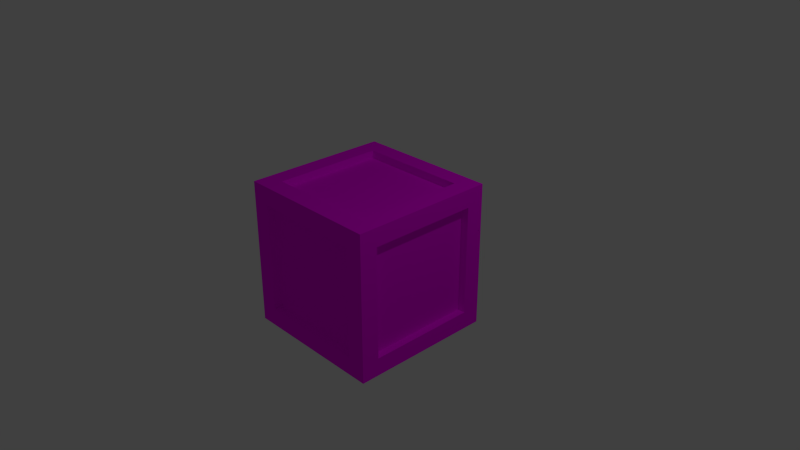# Source: hollowCircleCrate.blend  (saved by Blender 2.79.0; exported with 4.5.12 LTS)
import bpy
from mathutils import Matrix  # noqa: F401  (used for matrix-valued properties, if any)

bpy.ops.wm.read_factory_settings(use_empty=True)
scene = bpy.context.scene
scene.name = 'Scene'

# ---- collections
col_collection_1 = bpy.data.collections.new('Collection 1'); scene.collection.children.link(col_collection_1)

# ---- images (referenced by path relative to the original .blend; pixels are not part of the script)
import os
ASSET_DIR = os.environ.get("B2B_ASSET_DIR", "")  # directory of the original .blend (textures are referenced by path, not embedded)
HERE = os.path.dirname(os.path.abspath(__file__))  # packed textures are extracted next to this script under _unpacked/

def load_image(name, relpath, width, height, colorspace="sRGB"):
    """Load a texture the original file referenced (path relative to the .blend, or extracted next to this script)."""
    p = next((c for c in (os.path.join(HERE, relpath), os.path.join(ASSET_DIR, relpath)) if relpath and os.path.exists(c)), "")
    if p:
        img = bpy.data.images.load(p, check_existing=True)
        img.name = name
    else:  # same state as the original file: an image datablock whose file is absent (Cycles renders it pink)
        img = bpy.data.images.new(name, width, height)
        img.source = "FILE"
        img.filepath = "//" + (relpath or name)
    img.colorspace_settings.name = colorspace
    return img
img_hollowcircle_testtexture = load_image('hollowCircle_testTexture', 'hollowCircle_testTexture.png', 1024, 1024, 'sRGB')
img_testbasecratetexture_png = load_image('testBaseCrateTexture.png', 'testBaseCrateTexture.png', 1024, 1024, 'sRGB')

# ---- materials (node trees are filled in below, after node groups)
mat_material = bpy.data.materials.new('Material')
mat_material.alpha_threshold = 0.0
mat_material.roughness = 0.5
mat_material_001 = bpy.data.materials.new('Material.001')
mat_material_001.alpha_threshold = 0.0
mat_material_001.roughness = 0.5

# ---- material node trees
mat_material.use_nodes = True; mat_material.node_tree.nodes.clear()
_N = mat_material.node_tree.nodes; _L = mat_material.node_tree.links
n0 = _N.new('ShaderNodeOutputMaterial'); n0.name = 'Material Output'; n0.location = (300, 300)
n1 = _N.new('ShaderNodeBsdfDiffuse'); n1.name = 'Diffuse BSDF'; n1.location = (10, 300)
n2 = _N.new('ShaderNodeTexImage'); n2.name = 'Image Texture'; n2.location = (-235, 324)
n2.width = 140
n2.image = img_hollowcircle_testtexture
_L.new(n1.outputs[0], n0.inputs[0])
_L.new(n2.outputs[0], n1.inputs[0])
n0.is_active_output = True
mat_material_001.use_nodes = True; mat_material_001.node_tree.nodes.clear()
_N = mat_material_001.node_tree.nodes; _L = mat_material_001.node_tree.links
n0 = _N.new('ShaderNodeOutputMaterial'); n0.name = 'Material Output'; n0.location = (300, 300)
n1 = _N.new('ShaderNodeBsdfDiffuse'); n1.name = 'Diffuse BSDF'; n1.location = (10, 300)
n2 = _N.new('ShaderNodeTexImage'); n2.name = 'Image Texture'; n2.location = (-292, 334)
n2.width = 140
n2.image = img_testbasecratetexture_png
_L.new(n1.outputs[0], n0.inputs[0])
_L.new(n2.outputs[0], n1.inputs[0])
n0.is_active_output = True

# ---- world
world_world = bpy.data.worlds.new('World'); scene.world = world_world
world_world.color = (0.05088, 0.05088, 0.05088)
world_world.use_sun_shadow = False
world_world.sun_shadow_jitter_overblur = 0.0
world_world.cycles.sampling_method = 'NONE'
world_world.cycles.sample_map_resolution = 256

# ---- cameras
cam_camera = bpy.data.cameras.new('Camera')
cam_camera.clip_end = 100.0
cam_camera.lens = 35.0
cam_camera.sensor_width = 32.0
cam_camera.sensor_height = 18.0
cam_camera.ortho_scale = 7.314
cam_camera.dof.focus_distance = 0.0

# ---- lights
light_lamp = bpy.data.lights.new('Lamp', 'POINT')
light_lamp.transmission_factor = 0.0
light_lamp.cutoff_distance = 30.0
light_lamp.energy = 100.0
light_lamp.shadow_buffer_clip_start = 1.001
light_lamp.shadow_soft_size = 0.1
light_lamp.shadow_maximum_resolution = 0.006
light_lamp.use_absolute_resolution = True
light_lamp.cycles.use_multiple_importance_sampling = False

# ---- meshes
me_cylinder = bpy.data.meshes.new('Cylinder')
me_cylinder.from_pydata([(-8.527e-08, 0.7767, -1.0), (-0.1951, 0.9808, -1.996), (0.1515, 0.7617, -1.0), (-0.3827, 0.9239, -1.996), (0.2972, 0.7175, -1.0), (-0.5556, 0.8315, -1.996), (0.4315, 0.6458, -1.0), (-0.7071, 0.7071, -1.996), (0.5492, 0.5492, -1.0), (-0.8315, 0.5556, -1.996), (0.6458, 0.4315, -1.0), (-0.9239, 0.3827, -1.996), (0.7175, 0.2972, -1.0), (-0.9808, 0.1951, -1.996), (0.7617, 0.1515, -1.0), (-1.0, 9.656e-07, -1.996), (0.7767, 4.122e-08, -1.0), (-0.9808, -0.1951, -1.996), (0.7617, -0.1515, -1.0), (-0.9239, -0.3827, -1.996), (0.7175, -0.2972, -1.0), (-0.8315, -0.5556, -1.996), (0.6458, -0.4315, -1.0), (-0.7071, -0.7071, -1.996), (0.5492, -0.5492, -1.0), (-0.5556, -0.8315, -1.996), (0.4315, -0.6458, -1.0), (-0.3827, -0.9239, -1.996), (0.2972, -0.7175, -1.0), (-0.1951, -0.9808, -1.996), (0.1515, -0.7617, -1.0), (-3.258e-07, -1.0, -1.996), (-2.573e-07, -0.7767, -1.0), (0.1951, -0.9808, -1.996), (-0.1515, -0.7617, -1.0), (0.3827, -0.9239, -1.996), (-0.2972, -0.7175, -1.0), (0.5556, -0.8315, -1.996), (-0.4315, -0.6458, -1.0), (0.7071, -0.7071, -1.996), (-0.5492, -0.5492, -1.0), (0.8315, -0.5556, -1.996), (-0.6458, -0.4315, -1.0), (0.9239, -0.3827, -1.996), (-0.7175, -0.2972, -1.0), (0.9808, -0.1951, -1.996), (-0.7617, -0.1515, -1.0), (1.0, 7.55e-08, -1.996), (-0.7767, 7.616e-07, -1.0), (0.9808, 0.1951, -1.996), (-0.7617, 0.1515, -1.0), (0.9239, 0.3827, -1.996), (-0.7175, 0.2972, -1.0), (0.8315, 0.5556, -1.996), (-0.6458, 0.4315, -1.0), (0.7071, 0.7071, -1.996), (-0.5492, 0.5492, -1.0), (0.5556, 0.8315, -1.996), (-0.4315, 0.6458, -1.0), (0.3827, 0.9239, -1.996), (-0.2972, 0.7175, -1.0), (0.1951, 0.9808, -1.996), (-0.1515, 0.7617, -1.0), (-2.113e-17, 1.0, -1.996), (0.0, 1.0, -1.0), (0.1951, 0.9808, -1.0), (0.3827, 0.9239, -1.0), (0.5556, 0.8315, -1.0), (0.7071, 0.7071, -1.0), (0.8315, 0.5556, -1.0), (0.9239, 0.3827, -1.0), (0.9808, 0.1951, -1.0), (1.0, 7.55e-08, -1.0), (0.9808, -0.1951, -1.0), (0.9239, -0.3827, -1.0), (0.8315, -0.5556, -1.0), (0.7071, -0.7071, -1.0), (0.5556, -0.8315, -1.0), (0.3827, -0.9239, -1.0), (0.1951, -0.9808, -1.0), (-3.258e-07, -1.0, -1.0), (-0.1951, -0.9808, -1.0), (-0.3827, -0.9239, -1.0), (-0.5556, -0.8315, -1.0), (-0.7071, -0.7071, -1.0), (-0.8315, -0.5556, -1.0), (-0.9239, -0.3827, -1.0), (-0.9808, -0.1951, -1.0), (-1.0, 9.656e-07, -1.0), (-0.9808, 0.1951, -1.0), (-0.9239, 0.3827, -1.0), (-0.8315, 0.5556, -1.0), (-0.7071, 0.7071, -1.0), (-0.5556, 0.8315, -1.0), (-0.3827, 0.9239, -1.0), (-0.1951, 0.9808, -1.0), (-8.527e-08, 0.7767, -1.996), (0.1515, 0.7617, -1.996), (0.2972, 0.7175, -1.996), (0.4315, 0.6458, -1.996), (0.5492, 0.5492, -1.996), (0.6458, 0.4315, -1.996), (0.7175, 0.2972, -1.996), (0.7617, 0.1515, -1.996), (0.7767, 4.122e-08, -1.996), (0.7617, -0.1515, -1.996), (0.7175, -0.2972, -1.996), (0.6458, -0.4315, -1.996), (0.5492, -0.5492, -1.996), (0.4315, -0.6458, -1.996), (0.2972, -0.7175, -1.996), (0.1515, -0.7617, -1.996), (-2.573e-07, -0.7767, -1.996), (-0.1515, -0.7617, -1.996), (-0.2972, -0.7175, -1.996), (-0.4315, -0.6458, -1.996), (-0.5492, -0.5492, -1.996), (-0.6458, -0.4315, -1.996), (-0.7175, -0.2972, -1.996), (-0.7617, -0.1515, -1.996), (-0.7767, 7.616e-07, -1.996), (-0.7617, 0.1515, -1.996), (-0.7175, 0.2972, -1.996), (-0.6458, 0.4315, -1.996), (-0.5492, 0.5492, -1.996), (-0.4315, 0.6458, -1.996), (-0.2972, 0.7175, -1.996), (-0.1515, 0.7617, -1.996)], [], [(96, 127, 1, 63), (126, 125, 5, 3), (125, 124, 7, 5), (124, 123, 9, 7), (123, 122, 11, 9), (122, 121, 13, 11), (121, 120, 15, 13), (120, 119, 17, 15), (119, 118, 19, 17), (118, 117, 21, 19), (117, 116, 23, 21), (116, 115, 25, 23), (115, 114, 27, 25), (114, 113, 29, 27), (113, 112, 31, 29), (112, 111, 33, 31), (111, 110, 35, 33), (110, 109, 37, 35), (109, 108, 39, 37), (108, 107, 41, 39), (107, 106, 43, 41), (106, 105, 45, 43), (105, 104, 47, 45), (104, 103, 49, 47), (103, 102, 51, 49), (102, 101, 53, 51), (101, 100, 55, 53), (100, 99, 57, 55), (99, 98, 59, 57), (98, 97, 61, 59), (44, 42, 117, 118), (97, 96, 63, 61), (127, 126, 3, 1), (2, 65, 64, 0), (4, 66, 65, 2), (6, 67, 66, 4), (8, 68, 67, 6), (10, 69, 68, 8), (12, 70, 69, 10), (14, 71, 70, 12), (16, 72, 71, 14), (18, 73, 72, 16), (20, 74, 73, 18), (22, 75, 74, 20), (24, 76, 75, 22), (26, 77, 76, 24), (28, 78, 77, 26), (30, 79, 78, 28), (32, 80, 79, 30), (34, 81, 80, 32), (36, 82, 81, 34), (38, 83, 82, 36), (40, 84, 83, 38), (42, 85, 84, 40), (44, 86, 85, 42), (46, 87, 86, 44), (48, 88, 87, 46), (50, 89, 88, 48), (52, 90, 89, 50), (54, 91, 90, 52), (56, 92, 91, 54), (58, 93, 92, 56), (60, 94, 93, 58), (62, 95, 94, 60), (0, 64, 95, 62), (94, 95, 1, 3), (68, 69, 53, 55), (46, 44, 118, 119), (77, 78, 35, 37), (48, 46, 119, 120), (86, 87, 17, 19), (50, 48, 120, 121), (95, 64, 63, 1), (69, 70, 51, 53), (52, 50, 121, 122), (78, 79, 33, 35), (54, 52, 122, 123), (2, 0, 96, 97), (87, 88, 15, 17), (56, 54, 123, 124), (4, 2, 97, 98), (70, 71, 49, 51), (58, 56, 124, 125), (6, 4, 98, 99), (79, 80, 31, 33), (60, 58, 125, 126), (8, 6, 99, 100), (88, 89, 13, 15), (62, 60, 126, 127), (10, 8, 100, 101), (71, 72, 47, 49), (0, 62, 127, 96), (12, 10, 101, 102), (80, 81, 29, 31), (14, 12, 102, 103), (89, 90, 11, 13), (16, 14, 103, 104), (72, 73, 45, 47), (18, 16, 104, 105), (81, 82, 27, 29), (64, 65, 61, 63), (20, 18, 105, 106), (90, 91, 9, 11), (22, 20, 106, 107), (73, 74, 43, 45), (24, 22, 107, 108), (82, 83, 25, 27), (26, 24, 108, 109), (91, 92, 7, 9), (65, 66, 59, 61), (28, 26, 109, 110), (74, 75, 41, 43), (30, 28, 110, 111), (83, 84, 23, 25), (32, 30, 111, 112), (92, 93, 5, 7), (66, 67, 57, 59), (34, 32, 112, 113), (75, 76, 39, 41), (36, 34, 113, 114), (84, 85, 21, 23), (38, 36, 114, 115), (93, 94, 3, 5), (67, 68, 55, 57), (40, 38, 115, 116), (76, 77, 37, 39), (42, 40, 116, 117), (85, 86, 19, 21)])
_uv = me_cylinder.uv_layers.new(name='UVMap')
_uv.uv.foreach_set('vector', [0.08686, 0.6625, 0.105, 0.6811, 0.08112, 0.7109, 0.05773, 0.6869, 0.1264, 0.6957, 0.1501, 0.7057, 0.1392, 0.7426, 0.1086, 0.7297, 0.1501, 0.7057, 0.1753, 0.7108, 0.1716, 0.7492, 0.1392, 0.7426, 0.1753, 0.7108, 0.201, 0.7108, 0.2047, 0.7492, 0.1716, 0.7492, 0.201, 0.7108, 0.2262, 0.7057, 0.2371, 0.7426, 0.2047, 0.7492, 0.2262, 0.7057, 0.2499, 0.6957, 0.2677, 0.7297, 0.2371, 0.7426, 0.2499, 0.6957, 0.2713, 0.6811, 0.2952, 0.7109, 0.2677, 0.7297, 0.2713, 0.6811, 0.2894, 0.6625, 0.3186, 0.6869, 0.2952, 0.7109, 0.2894, 0.6625, 0.3037, 0.6406, 0.3369, 0.6588, 0.3186, 0.6869, 0.3037, 0.6406, 0.3135, 0.6163, 0.3496, 0.6275, 0.3369, 0.6588, 0.3135, 0.6163, 0.3186, 0.5906, 0.356, 0.5944, 0.3496, 0.6275, 0.3186, 0.5906, 0.3186, 0.5643, 0.356, 0.5605, 0.356, 0.5944, 0.3186, 0.5643, 0.3135, 0.5385, 0.3496, 0.5273, 0.356, 0.5605, 0.3135, 0.5385, 0.3037, 0.5142, 0.3369, 0.4961, 0.3496, 0.5273, 0.3037, 0.5142, 0.2894, 0.4924, 0.3186, 0.4679, 0.3369, 0.4961, 0.2894, 0.4924, 0.2713, 0.4738, 0.2952, 0.444, 0.3186, 0.4679, 0.2713, 0.4738, 0.2499, 0.4592, 0.2677, 0.4252, 0.2952, 0.444, 0.2499, 0.4592, 0.2262, 0.4492, 0.2371, 0.4123, 0.2677, 0.4252, 0.2262, 0.4492, 0.201, 0.444, 0.2047, 0.4057, 0.2371, 0.4123, 0.201, 0.444, 0.1753, 0.444, 0.1716, 0.4057, 0.2047, 0.4057, 0.1753, 0.444, 0.1501, 0.4492, 0.1392, 0.4123, 0.1716, 0.4057, 0.1501, 0.4492, 0.1264, 0.4592, 0.1086, 0.4252, 0.1392, 0.4123, 0.1264, 0.4592, 0.105, 0.4738, 0.08112, 0.444, 0.1086, 0.4252, 0.105, 0.4738, 0.08686, 0.4924, 0.05773, 0.4679, 0.08112, 0.444, 0.08686, 0.4924, 0.07259, 0.5142, 0.03935, 0.4961, 0.05773, 0.4679, 0.07259, 0.5142, 0.06276, 0.5385, 0.0267, 0.5273, 0.03935, 0.4961, 0.06276, 0.5385, 0.05774, 0.5643, 0.02025, 0.5605, 0.0267, 0.5273, 0.05774, 0.5643, 0.05774, 0.5906, 0.02025, 0.5944, 0.02025, 0.5605, 0.05774, 0.5906, 0.06276, 0.6163, 0.0267, 0.6275, 0.02025, 0.5944, 0.06276, 0.6163, 0.07259, 0.6406, 0.03935, 0.6588, 0.0267, 0.6275, 0.605, 0.5, 0.605, 0.4737, 0.773, 0.4737, 0.773, 0.5, 0.07259, 0.6406, 0.08686, 0.6625, 0.05773, 0.6869, 0.03935, 0.6588, 0.105, 0.6811, 0.1264, 0.6957, 0.1086, 0.7297, 0.08112, 0.7109, 0.2713, 0.2961, 0.2952, 0.3259, 0.2677, 0.3447, 0.2499, 0.3107, 0.2894, 0.2775, 0.3186, 0.302, 0.2952, 0.3259, 0.2713, 0.2961, 0.3037, 0.2557, 0.3369, 0.2738, 0.3186, 0.302, 0.2894, 0.2775, 0.3135, 0.2314, 0.3496, 0.2426, 0.3369, 0.2738, 0.3037, 0.2557, 0.3186, 0.2056, 0.3561, 0.2094, 0.3496, 0.2426, 0.3135, 0.2314, 0.3186, 0.1793, 0.3561, 0.1756, 0.3561, 0.2094, 0.3186, 0.2056, 0.3135, 0.1536, 0.3496, 0.1424, 0.3561, 0.1756, 0.3186, 0.1793, 0.3037, 0.1293, 0.3369, 0.1111, 0.3496, 0.1424, 0.3135, 0.1536, 0.2894, 0.1074, 0.3186, 0.08298, 0.3369, 0.1111, 0.3037, 0.1293, 0.2713, 0.08886, 0.2952, 0.05906, 0.3186, 0.08298, 0.2894, 0.1074, 0.2499, 0.07426, 0.2677, 0.04026, 0.2952, 0.05906, 0.2713, 0.08886, 0.2262, 0.0642, 0.2371, 0.02731, 0.2677, 0.04026, 0.2499, 0.07426, 0.201, 0.05907, 0.2047, 0.02071, 0.2371, 0.02731, 0.2262, 0.0642, 0.1753, 0.05907, 0.1716, 0.02071, 0.2047, 0.02071, 0.201, 0.05907, 0.1501, 0.0642, 0.1392, 0.02731, 0.1716, 0.02071, 0.1753, 0.05907, 0.1264, 0.07426, 0.1086, 0.04026, 0.1392, 0.02731, 0.1501, 0.0642, 0.105, 0.08886, 0.08112, 0.05906, 0.1086, 0.04026, 0.1264, 0.07426, 0.08686, 0.1074, 0.05773, 0.08298, 0.08112, 0.05906, 0.105, 0.08886, 0.07259, 0.1293, 0.03935, 0.1111, 0.05773, 0.08298, 0.08686, 0.1074, 0.06276, 0.1536, 0.0267, 0.1424, 0.03935, 0.1111, 0.07259, 0.1293, 0.05774, 0.1793, 0.02025, 0.1756, 0.0267, 0.1424, 0.06276, 0.1536, 0.05774, 0.2056, 0.02025, 0.2094, 0.02025, 0.1756, 0.05774, 0.1793, 0.06276, 0.2314, 0.0267, 0.2426, 0.02025, 0.2094, 0.05774, 0.2056, 0.07259, 0.2557, 0.03936, 0.2738, 0.0267, 0.2426, 0.06276, 0.2314, 0.08686, 0.2775, 0.05773, 0.302, 0.03936, 0.2738, 0.07259, 0.2557, 0.105, 0.2961, 0.08112, 0.3259, 0.05773, 0.302, 0.08686, 0.2775, 0.1264, 0.3107, 0.1086, 0.3447, 0.08112, 0.3259, 0.105, 0.2961, 0.1501, 0.3208, 0.1392, 0.3576, 0.1086, 0.3447, 0.1264, 0.3107, 0.1753, 0.3259, 0.1716, 0.3642, 0.1392, 0.3576, 0.1501, 0.3208, 0.201, 0.3259, 0.2047, 0.3642, 0.1716, 0.3642, 0.1753, 0.3259, 0.2262, 0.3208, 0.2371, 0.3576, 0.2047, 0.3642, 0.201, 0.3259, 0.2499, 0.3107, 0.2677, 0.3447, 0.2371, 0.3576, 0.2262, 0.3208, 0.3965, 0.1372, 0.3965, 0.104, 0.5645, 0.104, 0.5645, 0.1372, 0.605, 0.2042, 0.605, 0.171, 0.773, 0.171, 0.773, 0.2042, 0.605, 0.5258, 0.605, 0.5, 0.773, 0.5, 0.773, 0.5258, 0.3965, 0.4793, 0.3965, 0.4455, 0.5645, 0.4455, 0.5645, 0.4793, 0.605, 0.55, 0.605, 0.5258, 0.773, 0.5258, 0.773, 0.55, 0.3965, 0.7059, 0.3965, 0.6727, 0.5645, 0.6727, 0.5645, 0.7059, 0.605, 0.5719, 0.605, 0.55, 0.773, 0.55, 0.773, 0.5719, 0.3965, 0.104, 0.3965, 0.07277, 0.5645, 0.07277, 0.5645, 0.104, 0.605, 0.171, 0.605, 0.1372, 0.773, 0.1372, 0.773, 0.171, 0.773, 0.802, 0.773, 0.8206, 0.605, 0.8206, 0.605, 0.802, 0.3965, 0.4455, 0.3965, 0.4123, 0.5645, 0.4123, 0.5645, 0.4455, 0.773, 0.7801, 0.773, 0.802, 0.605, 0.802, 0.605, 0.7801, 0.773, 0.6319, 0.773, 0.6537, 0.605, 0.6537, 0.605, 0.6319, 0.3965, 0.6727, 0.3965, 0.6414, 0.5645, 0.6414, 0.5645, 0.6727, 0.773, 0.7558, 0.773, 0.7801, 0.605, 0.7801, 0.605, 0.7558, 0.773, 0.6133, 0.773, 0.6319, 0.605, 0.6319, 0.605, 0.6133, 0.605, 0.1372, 0.605, 0.104, 0.773, 0.104, 0.773, 0.1372, 0.773, 0.7301, 0.773, 0.7558, 0.605, 0.7558, 0.605, 0.7301, 0.1882, 0.9574, 0.1882, 0.9793, 0.02025, 0.9793, 0.02025, 0.9574, 0.3965, 0.4123, 0.3965, 0.381, 0.5645, 0.381, 0.5645, 0.4123, 0.773, 0.7038, 0.773, 0.7301, 0.605, 0.7301, 0.605, 0.7038, 0.1882, 0.9332, 0.1882, 0.9574, 0.02025, 0.9574, 0.02025, 0.9332, 0.3965, 0.6414, 0.3965, 0.6133, 0.5645, 0.6133, 0.5645, 0.6414, 0.773, 0.678, 0.773, 0.7038, 0.605, 0.7038, 0.605, 0.678, 0.1882, 0.9074, 0.1882, 0.9332, 0.02025, 0.9332, 0.02025, 0.9074, 0.605, 0.104, 0.605, 0.07277, 0.773, 0.07277, 0.773, 0.104, 0.773, 0.6537, 0.773, 0.678, 0.605, 0.678, 0.605, 0.6537, 0.1882, 0.8811, 0.1882, 0.9074, 0.02025, 0.9074, 0.02025, 0.8811, 0.3965, 0.381, 0.3965, 0.3529, 0.5645, 0.3529, 0.5645, 0.381, 0.1882, 0.8553, 0.1882, 0.8811, 0.02025, 0.8811, 0.02025, 0.8553, 0.3965, 0.2876, 0.3965, 0.2636, 0.5645, 0.2636, 0.5645, 0.2876, 0.1882, 0.8311, 0.1882, 0.8553, 0.02025, 0.8553, 0.02025, 0.8311, 0.605, 0.07277, 0.605, 0.04464, 0.773, 0.04464, 0.773, 0.07277, 0.1882, 0.8092, 0.1882, 0.8311, 0.02025, 0.8311, 0.02025, 0.8092, 0.3965, 0.3529, 0.3965, 0.329, 0.5645, 0.329, 0.5645, 0.3529, 0.3965, 0.07277, 0.3965, 0.04464, 0.5645, 0.04464, 0.5645, 0.07277, 0.1882, 0.7906, 0.1882, 0.8092, 0.02025, 0.8092, 0.02025, 0.7906, 0.3965, 0.2636, 0.3965, 0.2355, 0.5645, 0.2355, 0.5645, 0.2636, 0.9584, 0.02071, 0.9798, 0.02071, 0.9798, 0.1926, 0.9584, 0.1926, 0.605, 0.04464, 0.605, 0.02071, 0.773, 0.02071, 0.773, 0.04464, 0.9347, 0.02071, 0.9584, 0.02071, 0.9584, 0.1926, 0.9347, 0.1926, 0.3965, 0.8323, 0.3965, 0.8042, 0.5645, 0.8042, 0.5645, 0.8323, 0.9095, 0.02071, 0.9347, 0.02071, 0.9347, 0.1926, 0.9095, 0.1926, 0.3965, 0.2355, 0.3965, 0.2042, 0.5645, 0.2042, 0.5645, 0.2355, 0.3965, 0.04464, 0.3965, 0.02071, 0.5645, 0.02071, 0.5645, 0.04464, 0.8838, 0.02071, 0.9095, 0.02071, 0.9095, 0.1926, 0.8838, 0.1926, 0.3965, 0.5719, 0.3965, 0.5438, 0.5645, 0.5438, 0.5645, 0.5719, 0.8586, 0.02071, 0.8838, 0.02071, 0.8838, 0.1926, 0.8586, 0.1926, 0.3965, 0.8042, 0.3965, 0.7729, 0.5645, 0.7729, 0.5645, 0.8042, 0.8349, 0.02071, 0.8586, 0.02071, 0.8586, 0.1926, 0.8349, 0.1926, 0.3965, 0.2042, 0.3965, 0.171, 0.5645, 0.171, 0.5645, 0.2042, 0.605, 0.2636, 0.605, 0.2355, 0.773, 0.2355, 0.773, 0.2636, 0.8135, 0.02071, 0.8349, 0.02071, 0.8349, 0.1926, 0.8135, 0.1926, 0.3965, 0.5438, 0.3965, 0.5125, 0.5645, 0.5125, 0.5645, 0.5438, 0.605, 0.4018, 0.605, 0.3832, 0.773, 0.3832, 0.773, 0.4018, 0.3965, 0.7729, 0.3965, 0.7397, 0.5645, 0.7397, 0.5645, 0.7729, 0.605, 0.4237, 0.605, 0.4018, 0.773, 0.4018, 0.773, 0.4237, 0.3965, 0.171, 0.3965, 0.1372, 0.5645, 0.1372, 0.5645, 0.171, 0.605, 0.2355, 0.605, 0.2042, 0.773, 0.2042, 0.773, 0.2355, 0.605, 0.4479, 0.605, 0.4237, 0.773, 0.4237, 0.773, 0.4479, 0.3965, 0.5125, 0.3965, 0.4793, 0.5645, 0.4793, 0.5645, 0.5125, 0.605, 0.4737, 0.605, 0.4479, 0.773, 0.4479, 0.773, 0.4737, 0.3965, 0.7397, 0.3965, 0.7059, 0.5645, 0.7059, 0.5645, 0.7397])
me_cylinder.materials.append(mat_material)
me_cylinder.use_remesh_preserve_volume = False
me_cylinder.use_remesh_preserve_attributes = False
me_cylinder.use_mirror_vertex_groups = False
me_cylinder.update()
me_cube_002 = bpy.data.meshes.new('Cube.002')
me_cube_002.from_pydata([(-1.0, -1.0, -1.0), (-1.0, -1.0, 1.0), (-1.0, 1.0, -1.0), (-1.0, 1.0, 1.0), (1.0, -1.0, -1.0), (1.0, -1.0, 1.0), (1.0, 1.0, -1.0), (1.0, 1.0, 1.0), (-1.0, -1.0, 1.0), (-1.0, 1.0, 1.0), (1.0, 1.0, 1.0), (1.0, -1.0, 1.0), (-1.0, 1.0, -1.0), (1.0, 1.0, -1.0), (1.0, -1.0, -1.0), (-1.0, -1.0, -1.0), (-1.0, -1.0, -1.0), (-1.0, -1.0, 1.0), (1.0, -1.0, -1.0), (1.0, -1.0, 1.0), (1.0, -0.7529, 0.7529), (-1.0, -0.753, 0.753), (-1.0, -0.753, -0.753), (1.0, -0.7529, -0.7529), (-1.0, 1.0, 1.0), (1.0, 1.0, -1.0), (-1.0, 0.753, 0.753), (-1.0, 0.753, -0.753), (-1.0, 1.0, -1.0), (1.0, 1.0, 1.0), (1.0, 0.7529, 0.7529), (1.0, 0.7529, -0.7529), (-1.0, 1.0, -1.0), (-1.0, 1.0, 1.0), (-1.0, -1.0, -1.0), (-1.0, -1.0, 1.0), (-0.7529, -1.0, 0.7529), (-0.753, 1.0, 0.753), (-0.753, 1.0, -0.753), (-0.7529, -1.0, -0.7529), (-0.7532, -0.7532, 1.0), (-0.753, -0.753, -1.0), (-0.753, 0.753, -1.0), (-0.7532, 0.7532, 1.0), (1.0, 1.0, 1.0), (1.0, -1.0, -1.0), (0.753, 1.0, 0.753), (0.753, 1.0, -0.753), (0.7532, -0.7532, 1.0), (0.7532, 0.7532, 1.0), (1.0, 1.0, -1.0), (1.0, -1.0, 1.0), (0.7529, -1.0, 0.7529), (0.7529, -1.0, -0.7529), (0.753, -0.753, -1.0), (0.753, 0.753, -1.0), (-0.7532, 0.7532, 0.894), (-0.7532, -0.7532, 0.894), (0.7532, -0.7532, 0.894), (0.7532, 0.7532, 0.894), (-0.753, 0.8939, 0.753), (-0.753, 0.8939, -0.753), (0.753, 0.8939, 0.753), (0.753, 0.8939, -0.753), (0.894, 0.7529, 0.7529), (0.894, -0.7529, 0.7529), (0.894, 0.7529, -0.7529), (0.894, -0.7529, -0.7529), (-0.8938, -0.753, 0.753), (-0.8938, -0.753, -0.753), (-0.8938, 0.753, 0.753), (-0.8938, 0.753, -0.753), (0.7529, -0.8939, 0.7529), (-0.7529, -0.8939, 0.7529), (0.7529, -0.8939, -0.7529), (-0.7529, -0.8939, -0.7529), (0.753, -0.753, -0.8942), (-0.753, -0.753, -0.8942), (0.753, 0.753, -0.8942), (-0.753, 0.753, -0.8942)], [], [(26, 24, 3, 9), (46, 44, 7, 10), (20, 19, 5, 11), (36, 35, 1, 8), (54, 18, 4, 45), (40, 17, 1, 35), (39, 36, 8, 15), (23, 20, 11, 14), (47, 46, 10, 13), (27, 26, 9, 12), (28, 27, 12, 2), (50, 47, 13, 6), (18, 23, 14, 4), (34, 39, 15, 0), (25, 31, 23, 18), (0, 15, 22, 16), (15, 8, 21, 22), (30, 20, 65, 64), (43, 24, 17, 40), (55, 25, 18, 54), (30, 29, 19, 20), (8, 1, 17, 21), (10, 7, 29, 30), (50, 6, 25, 55), (33, 3, 24, 43), (13, 10, 30, 31), (6, 13, 31, 25), (16, 22, 27, 28), (27, 22, 69, 71), (21, 17, 24, 26), (44, 33, 43, 49), (2, 32, 42, 28), (28, 42, 41, 16), (49, 43, 56, 59), (45, 53, 39, 34), (2, 12, 38, 32), (12, 9, 37, 38), (39, 53, 74, 75), (48, 40, 35, 51), (16, 41, 34, 0), (52, 51, 35, 36), (9, 3, 33, 37), (11, 5, 51, 52), (19, 48, 51, 5), (14, 11, 52, 53), (4, 14, 53, 45), (29, 49, 48, 19), (7, 44, 49, 29), (32, 50, 55, 42), (54, 41, 77, 76), (32, 38, 47, 50), (38, 37, 60, 61), (41, 54, 45, 34), (37, 33, 44, 46), (59, 56, 57, 58), (48, 49, 59, 58), (40, 48, 58, 57), (43, 40, 57, 56), (61, 60, 62, 63), (47, 38, 61, 63), (46, 47, 63, 62), (37, 46, 62, 60), (66, 64, 65, 67), (20, 23, 67, 65), (23, 31, 66, 67), (31, 30, 64, 66), (69, 68, 70, 71), (26, 27, 71, 70), (21, 26, 70, 68), (22, 21, 68, 69), (74, 72, 73, 75), (53, 52, 72, 74), (36, 39, 75, 73), (52, 36, 73, 72), (79, 78, 76, 77), (41, 42, 79, 77), (42, 55, 78, 79), (55, 54, 76, 78)])
_uv = me_cube_002.uv_layers.new(name='UVMap')
_uv.uv.foreach_set('vector', [0.0, 0.0, 0.0, 0.0, 0.0, 0.0, 0.0, 0.0, 0.0, 0.0, 0.0, 0.0, 0.0, 0.0, 0.0, 0.0, 0.0, 0.0, 0.0, 0.0, 0.0, 0.0, 0.0, 0.0, 0.0, 0.0, 0.0, 0.0, 0.0, 0.0, 0.0, 0.0, 0.0, 0.0, 0.0, 0.0, 0.0, 0.0, 0.0, 0.0, 0.0, 0.0, 0.0, 0.0, 0.0, 0.0, 0.0, 0.0, 0.1481, 0.5161, 0.1481, 0.7174, 0.1208, 0.7505, 0.1208, 0.483, 0.5337, 0.04909, 0.5337, 0.2504, 0.5065, 0.2835, 0.5065, 0.01605, 0.7265, 0.516, 0.7265, 0.7174, 0.6992, 0.7504, 0.6992, 0.483, 0.7802, 0.516, 0.7802, 0.7174, 0.753, 0.7504, 0.753, 0.483, 0.0, 0.0, 0.0, 0.0, 0.0, 0.0, 0.0, 0.0, 0.0, 0.0, 0.0, 0.0, 0.0, 0.0, 0.0, 0.0, 0.0, 0.0, 0.0, 0.0, 0.0, 0.0, 0.0, 0.0, 0.0, 0.0, 0.0, 0.0, 0.0, 0.0, 0.0, 0.0, 0.4262, 0.2835, 0.3989, 0.2504, 0.3989, 0.04909, 0.4262, 0.01605, 0.0, 0.0, 0.0, 0.0, 0.0, 0.0, 0.0, 0.0, 0.8026, 0.01605, 0.8026, 0.2835, 0.7753, 0.2505, 0.7753, 0.04907, 0.9328, 0.2495, 0.9328, 0.4508, 0.9211, 0.4508, 0.9211, 0.2495, 0.8564, 0.2505, 0.8291, 0.2835, 0.8291, 0.01605, 0.8564, 0.04905, 0.4212, 0.7495, 0.4484, 0.7164, 0.4484, 0.9839, 0.4212, 0.9509, 0.5602, 0.04909, 0.5875, 0.01605, 0.5875, 0.2835, 0.5602, 0.2504, 0.0, 0.0, 0.0, 0.0, 0.0, 0.0, 0.0, 0.0, 0.0, 0.0, 0.0, 0.0, 0.0, 0.0, 0.0, 0.0, 0.0, 0.0, 0.0, 0.0, 0.0, 0.0, 0.0, 0.0, 0.0, 0.0, 0.0, 0.0, 0.0, 0.0, 0.0, 0.0, 0.4527, 0.2835, 0.4527, 0.01605, 0.48, 0.04909, 0.48, 0.2504, 0.0, 0.0, 0.0, 0.0, 0.0, 0.0, 0.0, 0.0, 0.7488, 0.2835, 0.7216, 0.2505, 0.7216, 0.04907, 0.7488, 0.01605, 0.718, 0.7825, 0.718, 0.9839, 0.7063, 0.9839, 0.7063, 0.7825, 0.2061, 0.7495, 0.2334, 0.7164, 0.2334, 0.9839, 0.2061, 0.9509, 0.8067, 0.7504, 0.8067, 0.483, 0.834, 0.516, 0.834, 0.7174, 0.0, 0.0, 0.0, 0.0, 0.0, 0.0, 0.0, 0.0, 0.3409, 0.9839, 0.3136, 0.9509, 0.3136, 0.7495, 0.3409, 0.7164, 0.8709, 0.7825, 0.8709, 0.9839, 0.8592, 0.9839, 0.8592, 0.7825, 0.09432, 0.7505, 0.06704, 0.7174, 0.06704, 0.5161, 0.09432, 0.483, 0.0, 0.0, 0.0, 0.0, 0.0, 0.0, 0.0, 0.0, 0.6678, 0.2835, 0.6678, 0.01605, 0.6951, 0.04907, 0.6951, 0.2505, 0.8327, 0.7825, 0.8327, 0.9839, 0.821, 0.9839, 0.821, 0.7825, 0.5022, 0.7494, 0.5022, 0.9509, 0.4749, 0.9839, 0.4749, 0.7164, 0.0, 0.0, 0.0, 0.0, 0.0, 0.0, 0.0, 0.0, 0.04053, 0.7174, 0.01325, 0.7505, 0.01325, 0.483, 0.04053, 0.5161, 0.0, 0.0, 0.0, 0.0, 0.0, 0.0, 0.0, 0.0, 0.0, 0.0, 0.0, 0.0, 0.0, 0.0, 0.0, 0.0, 0.0, 0.0, 0.0, 0.0, 0.0, 0.0, 0.0, 0.0, 0.5916, 0.7504, 0.5916, 0.483, 0.6189, 0.516, 0.6189, 0.7174, 0.0, 0.0, 0.0, 0.0, 0.0, 0.0, 0.0, 0.0, 0.5379, 0.7164, 0.5651, 0.7494, 0.5651, 0.9509, 0.5379, 0.9839, 0.0, 0.0, 0.0, 0.0, 0.0, 0.0, 0.0, 0.0, 0.2599, 0.9839, 0.2599, 0.7164, 0.2871, 0.7495, 0.2871, 0.9509, 0.9867, 0.483, 0.9867, 0.6844, 0.9751, 0.6844, 0.9751, 0.483, 0.6413, 0.2835, 0.614, 0.2505, 0.614, 0.04907, 0.6413, 0.01605, 0.7945, 0.7825, 0.7945, 0.9839, 0.7827, 0.9839, 0.7827, 0.7825, 0.3947, 0.7495, 0.3947, 0.9509, 0.3674, 0.9839, 0.3674, 0.7164, 0.6727, 0.7174, 0.6454, 0.7504, 0.6454, 0.483, 0.6727, 0.516, 0.1796, 0.01605, 0.1796, 0.2175, 0.01325, 0.2175, 0.01325, 0.01605, 0.8829, 0.2175, 0.8829, 0.01605, 0.8946, 0.01605, 0.8946, 0.2175, 0.8974, 0.9839, 0.8974, 0.7825, 0.9091, 0.7825, 0.9091, 0.9839, 0.8722, 0.483, 0.8722, 0.6844, 0.8605, 0.6844, 0.8605, 0.483, 0.3724, 0.4509, 0.2061, 0.4509, 0.2061, 0.2495, 0.3724, 0.2495, 0.02496, 0.7826, 0.02496, 0.984, 0.01325, 0.984, 0.01325, 0.7826, 0.7562, 0.7825, 0.7562, 0.9839, 0.7445, 0.9839, 0.7445, 0.7825, 0.06318, 0.7826, 0.06318, 0.984, 0.05146, 0.984, 0.05146, 0.7826, 0.5651, 0.6843, 0.3989, 0.6843, 0.3989, 0.483, 0.5651, 0.483, 0.9328, 0.01605, 0.9328, 0.2174, 0.9211, 0.2174, 0.9211, 0.01605, 0.9473, 0.7825, 0.9473, 0.9839, 0.9356, 0.9839, 0.9356, 0.7825, 0.8987, 0.6843, 0.8987, 0.483, 0.9104, 0.483, 0.9104, 0.6843, 0.3724, 0.2174, 0.2061, 0.2174, 0.2061, 0.01605, 0.3724, 0.01605, 0.6416, 0.7825, 0.6416, 0.9839, 0.6298, 0.9839, 0.6298, 0.7825, 0.6798, 0.7825, 0.6798, 0.9839, 0.6681, 0.9839, 0.6681, 0.7825, 0.6033, 0.7825, 0.6033, 0.9839, 0.5916, 0.9839, 0.5916, 0.7825, 0.2061, 0.6843, 0.2061, 0.483, 0.3724, 0.483, 0.3724, 0.6843, 0.08968, 0.9839, 0.08968, 0.7826, 0.1014, 0.7826, 0.1014, 0.9839, 0.1778, 0.7826, 0.1778, 0.9839, 0.1661, 0.9839, 0.1661, 0.7826, 0.1279, 0.9839, 0.1279, 0.7826, 0.1396, 0.7826, 0.1396, 0.9839, 0.01325, 0.451, 0.01325, 0.2496, 0.1796, 0.2496, 0.1796, 0.451, 0.9855, 0.7825, 0.9855, 0.9839, 0.9738, 0.9839, 0.9738, 0.7825, 0.9369, 0.6844, 0.9369, 0.483, 0.9486, 0.483, 0.9486, 0.6844, 0.971, 0.01605, 0.971, 0.2174, 0.9593, 0.2174, 0.9593, 0.01605])
me_cube_002.materials.append(mat_material_001)
me_cube_002.use_remesh_preserve_volume = False
me_cube_002.use_remesh_preserve_attributes = False
me_cube_002.use_mirror_vertex_groups = False
me_cube_002.update()

# ---- objects
ob_cylinder = bpy.data.objects.new('Cylinder', me_cylinder)
ob_cube = bpy.data.objects.new('Cube', me_cube_002)
ob_lamp = bpy.data.objects.new('Lamp', light_lamp)
ob_camera = bpy.data.objects.new('Camera', cam_camera)

# ---- transforms, parenting, visibility, modifiers, constraints
ob_cylinder.location = (0.0, 0.6, 0.0)
ob_cylinder.rotation_euler = (1.571, 0.0, 0.0)
ob_cylinder.scale = (0.45, 0.45, 0.2009)
ob_cylinder.lineart.crease_threshold = 0.0
ob_cube.location = (0.0, 0.0, 0.0)
ob_cube.lineart.crease_threshold = 0.0
ob_lamp.location = (4.076, 1.005, 5.904)
ob_lamp.rotation_euler = (0.6503, 0.05522, 1.866)
ob_lamp.lock_rotations_4d = False
ob_lamp.empty_display_type = 'ARROWS'
ob_lamp.color = (0.0, 0.0, 0.0, 0.0)
ob_lamp.lineart.crease_threshold = 0.0
ob_camera.location = (7.481, -6.508, 5.344)
ob_camera.rotation_euler = (1.109, 0.0, 0.8149)
ob_camera.lock_rotations_4d = False
ob_camera.empty_display_type = 'ARROWS'
ob_camera.color = (0.0, 0.0, 0.0, 0.0)
ob_camera.display_type = 'WIRE'
ob_camera.lineart.crease_threshold = 0.0

# ---- collection membership
col_collection_1.objects.link(ob_cylinder)
col_collection_1.objects.link(ob_cube)
col_collection_1.objects.link(ob_lamp)
col_collection_1.objects.link(ob_camera)

# ---- scene / render settings (as saved in the file)
scene.camera = ob_camera
scene.frame_start = 1; scene.frame_end = 250; scene.frame_set(1)
scene.render.engine = 'CYCLES'
scene.render.resolution_percentage = 50
scene.render.dither_intensity = 0.0
scene.cycles.use_denoising = False
scene.cycles.samples = 10
scene.cycles.sampling_pattern = 'TABULATED_SOBOL'
scene.cycles.light_sampling_threshold = 0.0
scene.cycles.use_adaptive_sampling = False
scene.cycles.use_light_tree = False
scene.cycles.blur_glossy = 0.0
scene.cycles.pixel_filter_type = 'GAUSSIAN'
scene.cycles.sample_clamp_indirect = 0.0
scene.view_settings.view_transform = 'Standard'
bpy.context.view_layer.update()
